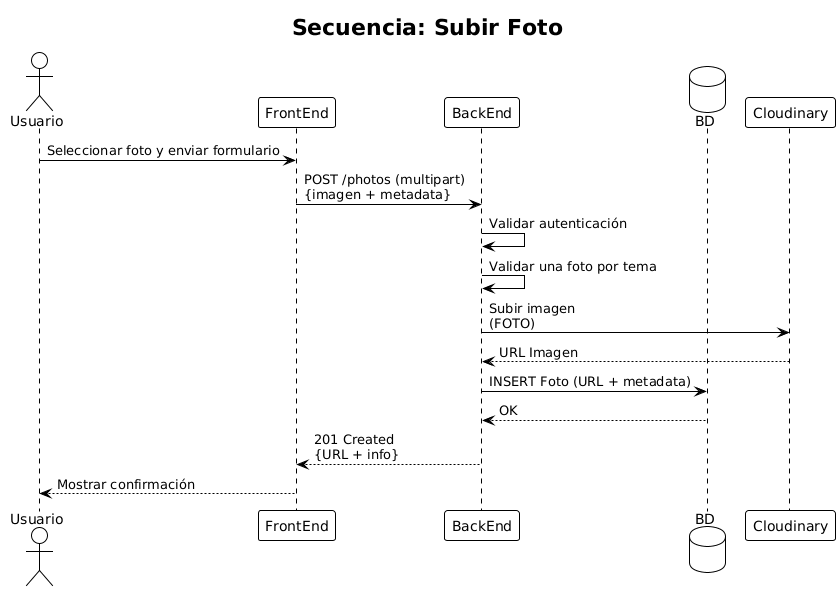

The diagram above was rendered by PlantUML. Its source (embedded in the PNG):
@startuml
!theme plain

title "Secuencia: Subir Foto"

actor Usuario
participant FrontEnd
participant BackEnd
database BD
participant Cloudinary

Usuario -> FrontEnd : Seleccionar foto y enviar formulario
FrontEnd -> BackEnd : POST /photos (multipart)\n{imagen + metadata}

BackEnd -> BackEnd : Validar autenticación
BackEnd -> BackEnd : Validar una foto por tema

BackEnd -> Cloudinary : Subir imagen\n(FOTO)
Cloudinary --> BackEnd : URL Imagen

BackEnd -> BD : INSERT Foto (URL + metadata)
BD --> BackEnd : OK

BackEnd --> FrontEnd : 201 Created\n{URL + info}
FrontEnd --> Usuario : Mostrar confirmación
@enduml